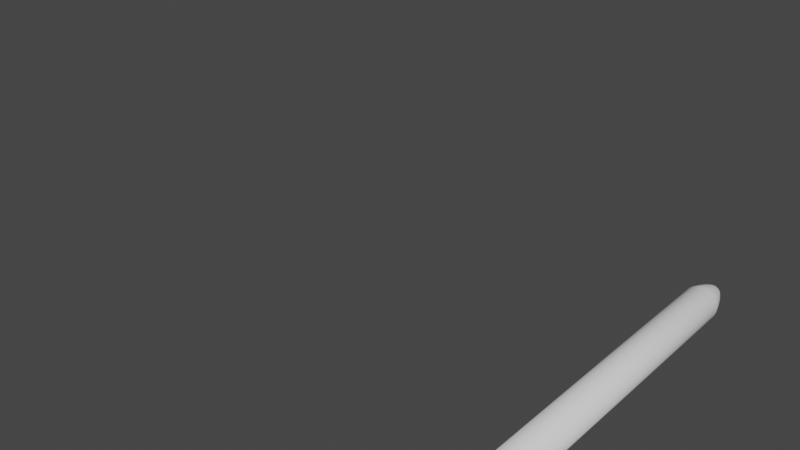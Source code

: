 # Source: Left_Booster.blend  (saved by Blender 2.82.7; exported with 4.5.12 LTS)
import bpy
from mathutils import Matrix  # noqa: F401  (used for matrix-valued properties, if any)

bpy.ops.wm.read_factory_settings(use_empty=True)
scene = bpy.context.scene
scene.name = 'Scene'

# ---- collections
col_collection = bpy.data.collections.new('Collection'); scene.collection.children.link(col_collection)

# ---- world
world_world = bpy.data.worlds.new('World'); scene.world = world_world
world_world.use_nodes = True; world_world.node_tree.nodes.clear()
_N = world_world.node_tree.nodes; _L = world_world.node_tree.links
n0 = _N.new('ShaderNodeOutputWorld'); n0.name = 'World Output'; n0.location = (300, 300)
n1 = _N.new('ShaderNodeBackground'); n1.name = 'Background'; n1.location = (10, 300)
n1.inputs[0].default_value = (0.05088, 0.05088, 0.05088, 1.0)
_L.new(n1.outputs[0], n0.inputs[0])
n0.is_active_output = True
world_world.color = (0.05088, 0.05088, 0.05088)
world_world.use_sun_shadow = False
world_world.sun_shadow_jitter_overblur = 0.0

# ---- meshes
me_support = bpy.data.meshes.new('Support')
me_support.from_pydata([(-2.75, 1.01, 0.04067), (-2.75, 1.01, 22.99), (-2.555, 0.9905, 0.04067), (-2.555, 0.9905, 22.99), (-2.367, 0.9336, 0.04067), (-2.367, 0.9336, 22.99), (-2.194, 0.8412, 0.04067), (-2.194, 0.8412, 22.99), (-2.043, 0.7168, 0.04067), (-2.043, 0.7168, 22.99), (-1.919, 0.5653, 0.04067), (-1.919, 0.5653, 22.99), (-1.826, 0.3924, 0.04067), (-1.826, 0.3924, 22.99), (-1.769, 0.2048, 0.04067), (-1.769, 0.2048, 22.99), (-1.75, 0.00969, 0.04067), (-1.75, 0.009687, 22.99), (-1.769, -0.1854, 0.04067), (-1.769, -0.1854, 22.99), (-1.826, -0.373, 0.04067), (-1.826, -0.373, 22.99), (-1.919, -0.5459, 0.04067), (-1.919, -0.5459, 22.99), (-2.043, -0.6974, 0.04067), (-2.043, -0.6974, 22.99), (-2.194, -0.8218, 0.04067), (-2.194, -0.8218, 22.99), (-2.367, -0.9142, 0.04067), (-2.367, -0.9142, 22.99), (-2.555, -0.9711, 0.04067), (-2.555, -0.9711, 22.99), (-2.75, -0.9903, 0.04067), (-2.75, -0.9903, 22.99), (-2.945, -0.9711, 0.04067), (-2.945, -0.9711, 22.99), (-3.133, -0.9142, 0.04067), (-3.133, -0.9142, 22.99), (-3.306, -0.8218, 0.04067), (-3.306, -0.8218, 22.99), (-3.457, -0.6974, 0.04067), (-3.457, -0.6974, 22.99), (-3.581, -0.5459, 0.04067), (-3.581, -0.5459, 22.99), (-3.674, -0.373, 0.04067), (-3.674, -0.373, 22.99), (-3.731, -0.1854, 0.04067), (-3.731, -0.1854, 22.99), (-3.75, 0.009691, 0.04067), (-3.75, 0.009688, 22.99), (-3.731, 0.2048, 0.04067), (-3.731, 0.2048, 22.99), (-3.674, 0.3924, 0.04067), (-3.674, 0.3924, 22.99), (-3.581, 0.5653, 0.04067), (-3.581, 0.5653, 22.99), (-3.457, 0.7168, 0.04067), (-3.457, 0.7168, 22.99), (-3.306, 0.8412, 0.04067), (-3.306, 0.8412, 22.99), (-3.133, 0.9336, 0.04067), (-3.133, 0.9336, 22.99), (-2.945, 0.9905, 0.04067), (-2.945, 0.9905, 22.99), (-2.75, 0.1097, 24.9), (-2.73, 0.1078, 24.9), (-2.712, 0.1021, 24.9), (-2.694, 0.09283, 24.9), (-2.679, 0.0804, 24.9), (-2.667, 0.06524, 24.9), (-2.658, 0.04796, 24.9), (-2.652, 0.0292, 24.9), (-2.65, 0.009687, 24.9), (-2.652, -0.009822, 24.9), (-2.658, -0.02858, 24.9), (-2.667, -0.04587, 24.9), (-2.679, -0.06102, 24.9), (-2.694, -0.07346, 24.9), (-2.712, -0.0827, 24.9), (-2.73, -0.08839, 24.9), (-2.75, -0.09031, 24.9), (-2.77, -0.08839, 24.9), (-2.788, -0.0827, 24.9), (-2.806, -0.07346, 24.9), (-2.821, -0.06102, 24.9), (-2.833, -0.04587, 24.9), (-2.842, -0.02858, 24.9), (-2.848, -0.009822, 24.9), (-2.85, 0.009687, 24.9), (-2.848, 0.0292, 24.9), (-2.842, 0.04796, 24.9), (-2.833, 0.06524, 24.9), (-2.821, 0.0804, 24.9), (-2.806, 0.09283, 24.9), (-2.788, 0.1021, 24.9), (-2.77, 0.1078, 24.9), (-2.75, 0.009687, 24.92), (-2.394, 0.5418, 24.12), (-2.494, 0.3922, 24.51), (-2.594, 0.2425, 24.76), (-2.643, 0.2684, 24.76), (-2.574, 0.4347, 24.51), (-2.505, 0.601, 24.12), (-2.436, 0.7673, 23.62), (-3.554, 0.1697, 23.62), (-3.378, 0.1345, 24.12), (-3.201, 0.09943, 24.51), (-3.025, 0.06431, 24.76), (-3.03, 0.009687, 24.76), (-3.21, 0.009688, 24.51), (-3.39, 0.009688, 24.12), (-3.57, 0.009688, 23.62), (-2.75, -0.8103, 23.62), (-2.75, -0.6303, 24.12), (-2.75, -0.4503, 24.51), (-2.75, -0.2703, 24.76), (-2.695, -0.2649, 24.76), (-2.66, -0.4415, 24.51), (-2.625, -0.618, 24.12), (-2.59, -0.7946, 23.62), (-1.946, 0.1697, 23.62), (-2.122, 0.1345, 24.12), (-2.299, 0.09943, 24.51), (-2.475, 0.06431, 24.76), (-2.491, 0.1168, 24.76), (-2.325, 0.1857, 24.51), (-2.159, 0.2546, 24.12), (-1.992, 0.3235, 23.62), (-2.294, 0.6915, 23.62), (-2.068, -0.4459, 23.62), (-2.218, -0.3459, 24.12), (-2.368, -0.2459, 24.51), (-2.517, -0.1459, 24.76), (-2.552, -0.1883, 24.76), (-2.425, -0.3156, 24.51), (-2.297, -0.4429, 24.12), (-2.17, -0.5701, 23.62), (-3.33, -0.5701, 23.62), (-3.203, -0.4429, 24.12), (-3.075, -0.3156, 24.51), (-2.948, -0.1883, 24.76), (-2.983, -0.1459, 24.76), (-3.132, -0.2459, 24.51), (-3.282, -0.3459, 24.12), (-3.432, -0.4459, 23.62), (-3.206, 0.6915, 23.62), (-3.106, 0.5418, 24.12), (-3.006, 0.3922, 24.51), (-2.906, 0.2425, 24.76), (-2.857, 0.2684, 24.76), (-2.926, 0.4347, 24.51), (-2.995, 0.601, 24.12), (-3.064, 0.7673, 23.62), (-2.47, 0.009687, 24.76), (-2.29, 0.009687, 24.51), (-2.11, 0.009687, 24.12), (-1.93, 0.009687, 23.62), (-2.805, -0.2649, 24.76), (-2.84, -0.4415, 24.51), (-2.875, -0.618, 24.12), (-2.91, -0.7946, 23.62), (-3.009, 0.1168, 24.76), (-3.175, 0.1857, 24.51), (-3.341, 0.2546, 24.12), (-3.508, 0.3235, 23.62), (-2.552, 0.2077, 24.76), (-2.425, 0.335, 24.51), (-2.297, 0.4622, 24.12), (-2.17, 0.5895, 23.62), (-2.594, -0.2231, 24.76), (-2.494, -0.3728, 24.51), (-2.394, -0.5225, 24.12), (-2.294, -0.6721, 23.62), (-3.009, -0.09746, 24.76), (-3.175, -0.1663, 24.51), (-3.341, -0.2352, 24.12), (-3.508, -0.3041, 23.62), (-2.805, 0.2843, 24.76), (-2.84, 0.4608, 24.51), (-2.875, 0.6374, 24.12), (-2.91, 0.8139, 23.62), (-2.475, -0.04494, 24.76), (-2.299, -0.08005, 24.51), (-2.122, -0.1152, 24.12), (-1.946, -0.1503, 23.62), (-2.857, -0.249, 24.76), (-2.926, -0.4153, 24.51), (-2.995, -0.5816, 24.12), (-3.064, -0.7479, 23.62), (-2.983, 0.1652, 24.76), (-3.132, 0.2652, 24.51), (-3.282, 0.3653, 24.12), (-3.432, 0.4653, 23.62), (-2.517, 0.1652, 24.76), (-2.368, 0.2652, 24.51), (-2.218, 0.3653, 24.12), (-2.068, 0.4653, 23.62), (-2.643, -0.249, 24.76), (-2.574, -0.4153, 24.51), (-2.505, -0.5816, 24.12), (-2.436, -0.7479, 23.62), (-3.025, -0.04494, 24.76), (-3.201, -0.08005, 24.51), (-3.378, -0.1152, 24.12), (-3.554, -0.1503, 23.62), (-2.75, 0.8297, 23.62), (-2.75, 0.6497, 24.12), (-2.75, 0.4697, 24.51), (-2.75, 0.2897, 24.76), (-2.695, 0.2843, 24.76), (-2.66, 0.4608, 24.51), (-2.625, 0.6374, 24.12), (-2.59, 0.8139, 23.62), (-2.491, -0.09746, 24.76), (-2.325, -0.1663, 24.51), (-2.159, -0.2352, 24.12), (-1.992, -0.3041, 23.62), (-2.906, -0.2231, 24.76), (-3.006, -0.3728, 24.51), (-3.106, -0.5225, 24.12), (-3.206, -0.6721, 23.62), (-2.948, 0.2077, 24.76), (-3.075, 0.335, 24.51), (-3.203, 0.4622, 24.12), (-3.33, 0.5895, 23.62)], [], [(0, 1, 3, 2), (2, 3, 5, 4), (4, 5, 7, 6), (6, 7, 9, 8), (8, 9, 11, 10), (10, 11, 13, 12), (12, 13, 15, 14), (14, 15, 17, 16), (16, 17, 19, 18), (18, 19, 21, 20), (20, 21, 23, 22), (22, 23, 25, 24), (24, 25, 27, 26), (26, 27, 29, 28), (28, 29, 31, 30), (30, 31, 33, 32), (32, 33, 35, 34), (34, 35, 37, 36), (36, 37, 39, 38), (38, 39, 41, 40), (40, 41, 43, 42), (42, 43, 45, 44), (44, 45, 47, 46), (46, 47, 49, 48), (48, 49, 51, 50), (50, 51, 53, 52), (52, 53, 55, 54), (54, 55, 57, 56), (56, 57, 59, 58), (58, 59, 61, 60), (123, 124, 70, 71), (60, 61, 63, 62), (62, 63, 1, 0), (0, 2, 4, 6, 8, 10, 12, 14, 16, 18, 20, 22, 24, 26, 28, 30, 32, 34, 36, 38, 40, 42, 44, 46, 48, 50, 52, 54, 56, 58, 60, 62), (83, 82, 96), (115, 116, 79, 80), (107, 108, 88, 89), (99, 100, 66, 67), (133, 132, 75, 76), (141, 140, 84, 85), (149, 148, 93, 94), (153, 123, 71, 72), (157, 115, 80, 81), (161, 107, 89, 90), (165, 99, 67, 68), (169, 133, 76, 77), (173, 141, 85, 86), (177, 149, 94, 95), (181, 153, 72, 73), (185, 157, 81, 82), (189, 161, 90, 91), (193, 165, 68, 69), (197, 169, 77, 78), (201, 173, 86, 87), (209, 208, 64, 65), (208, 177, 95, 64), (213, 181, 73, 74), (217, 185, 82, 83), (221, 189, 91, 92), (124, 193, 69, 70), (116, 197, 78, 79), (108, 201, 87, 88), (100, 209, 65, 66), (132, 213, 74, 75), (140, 217, 83, 84), (148, 221, 92, 93), (224, 192, 191, 223), (70, 69, 96), (84, 83, 96), (71, 70, 96), (85, 84, 96), (72, 71, 96), (86, 85, 96), (73, 72, 96), (87, 86, 96), (74, 73, 96), (88, 87, 96), (75, 74, 96), (89, 88, 96), (76, 75, 96), (90, 89, 96), (77, 76, 96), (91, 90, 96), (78, 77, 96), (65, 64, 96), (92, 91, 96), (79, 78, 96), (66, 65, 96), (93, 92, 96), (80, 79, 96), (67, 66, 96), (94, 93, 96), (81, 80, 96), (68, 67, 96), (95, 94, 96), (82, 81, 96), (69, 68, 96), (64, 95, 96), (57, 55, 192, 224), (125, 194, 193, 124), (126, 195, 194, 125), (127, 196, 195, 126), (13, 11, 196, 127), (117, 198, 197, 116), (118, 199, 198, 117), (119, 200, 199, 118), (31, 29, 200, 119), (109, 202, 201, 108), (110, 203, 202, 109), (111, 204, 203, 110), (49, 47, 204, 111), (101, 210, 209, 100), (102, 211, 210, 101), (103, 212, 211, 102), (5, 3, 212, 103), (131, 214, 213, 132), (130, 215, 214, 131), (129, 216, 215, 130), (23, 21, 216, 129), (139, 218, 217, 140), (138, 219, 218, 139), (137, 220, 219, 138), (41, 39, 220, 137), (147, 222, 221, 148), (146, 223, 222, 147), (145, 224, 223, 146), (59, 57, 224, 145), (223, 191, 190, 222), (222, 190, 189, 221), (39, 37, 188, 220), (220, 188, 187, 219), (219, 187, 186, 218), (218, 186, 185, 217), (21, 19, 184, 216), (216, 184, 183, 215), (215, 183, 182, 214), (214, 182, 181, 213), (1, 63, 180, 205), (205, 180, 179, 206), (206, 179, 178, 207), (207, 178, 177, 208), (3, 1, 205, 212), (212, 205, 206, 211), (211, 206, 207, 210), (210, 207, 208, 209), (47, 45, 176, 204), (204, 176, 175, 203), (203, 175, 174, 202), (202, 174, 173, 201), (29, 27, 172, 200), (200, 172, 171, 199), (199, 171, 170, 198), (198, 170, 169, 197), (11, 9, 168, 196), (196, 168, 167, 195), (195, 167, 166, 194), (194, 166, 165, 193), (55, 53, 164, 192), (192, 164, 163, 191), (191, 163, 162, 190), (190, 162, 161, 189), (37, 35, 160, 188), (188, 160, 159, 187), (187, 159, 158, 186), (186, 158, 157, 185), (19, 17, 156, 184), (184, 156, 155, 183), (183, 155, 154, 182), (182, 154, 153, 181), (63, 61, 152, 180), (180, 152, 151, 179), (179, 151, 150, 178), (178, 150, 149, 177), (45, 43, 144, 176), (176, 144, 143, 175), (175, 143, 142, 174), (174, 142, 141, 173), (27, 25, 136, 172), (172, 136, 135, 171), (171, 135, 134, 170), (170, 134, 133, 169), (9, 7, 128, 168), (168, 128, 97, 167), (167, 97, 98, 166), (166, 98, 99, 165), (53, 51, 104, 164), (164, 104, 105, 163), (163, 105, 106, 162), (162, 106, 107, 161), (35, 33, 112, 160), (160, 112, 113, 159), (159, 113, 114, 158), (158, 114, 115, 157), (17, 15, 120, 156), (156, 120, 121, 155), (155, 121, 122, 154), (154, 122, 123, 153), (61, 59, 145, 152), (152, 145, 146, 151), (151, 146, 147, 150), (150, 147, 148, 149), (43, 41, 137, 144), (144, 137, 138, 143), (143, 138, 139, 142), (142, 139, 140, 141), (25, 23, 129, 136), (136, 129, 130, 135), (135, 130, 131, 134), (134, 131, 132, 133), (7, 5, 103, 128), (128, 103, 102, 97), (97, 102, 101, 98), (98, 101, 100, 99), (51, 49, 111, 104), (104, 111, 110, 105), (105, 110, 109, 106), (106, 109, 108, 107), (33, 31, 119, 112), (112, 119, 118, 113), (113, 118, 117, 114), (114, 117, 116, 115), (15, 13, 127, 120), (120, 127, 126, 121), (121, 126, 125, 122), (122, 125, 124, 123)])
me_support.polygons.foreach_set('use_smooth', [True] * 225)
_uv = me_support.uv_layers.new(name='UVMap')
_uv.uv.foreach_set('vector', [1.0, 0.5, 1.0, 1.0, 0.9688, 1.0, 0.9688, 0.5, 0.9688, 0.5, 0.9688, 1.0, 0.9375, 1.0, 0.9375, 0.5, 0.9375, 0.5, 0.9375, 1.0, 0.9062, 1.0, 0.9062, 0.5, 0.9062, 0.5, 0.9062, 1.0, 0.875, 1.0, 0.875, 0.5, 0.875, 0.5, 0.875, 1.0, 0.8438, 1.0, 0.8438, 0.5, 0.8438, 0.5, 0.8438, 1.0, 0.8125, 1.0, 0.8125, 0.5, 0.8125, 0.5, 0.8125, 1.0, 0.7812, 1.0, 0.7812, 0.5, 0.7812, 0.5, 0.7812, 1.0, 0.75, 1.0, 0.75, 0.5, 0.75, 0.5, 0.75, 1.0, 0.7188, 1.0, 0.7188, 0.5, 0.7188, 0.5, 0.7188, 1.0, 0.6875, 1.0, 0.6875, 0.5, 0.6875, 0.5, 0.6875, 1.0, 0.6562, 1.0, 0.6562, 0.5, 0.6562, 0.5, 0.6562, 1.0, 0.625, 1.0, 0.625, 0.5, 0.625, 0.5, 0.625, 1.0, 0.5938, 1.0, 0.5938, 0.5, 0.5938, 0.5, 0.5938, 1.0, 0.5625, 1.0, 0.5625, 0.5, 0.5625, 0.5, 0.5625, 1.0, 0.5312, 1.0, 0.5312, 0.5, 0.5312, 0.5, 0.5312, 1.0, 0.5, 1.0, 0.5, 0.5, 0.5, 0.5, 0.5, 1.0, 0.4688, 1.0, 0.4688, 0.5, 0.4688, 0.5, 0.4688, 1.0, 0.4375, 1.0, 0.4375, 0.5, 0.4375, 0.5, 0.4375, 1.0, 0.4062, 1.0, 0.4062, 0.5, 0.4062, 0.5, 0.4062, 1.0, 0.375, 1.0, 0.375, 0.5, 0.375, 0.5, 0.375, 1.0, 0.3438, 1.0, 0.3438, 0.5, 0.3438, 0.5, 0.3438, 1.0, 0.3125, 1.0, 0.3125, 0.5, 0.3125, 0.5, 0.3125, 1.0, 0.2812, 1.0, 0.2812, 0.5, 0.2812, 0.5, 0.2812, 1.0, 0.25, 1.0, 0.25, 0.5, 0.25, 0.5, 0.25, 1.0, 0.2188, 1.0, 0.2188, 0.5, 0.2188, 0.5, 0.2188, 1.0, 0.1875, 1.0, 0.1875, 0.5, 0.1875, 0.5, 0.1875, 1.0, 0.1562, 1.0, 0.1562, 0.5, 0.1562, 0.5, 0.1562, 1.0, 0.125, 1.0, 0.125, 0.5, 0.125, 0.5, 0.125, 1.0, 0.09375, 1.0, 0.09375, 0.5, 0.09375, 0.5, 0.09375, 1.0, 0.0625, 1.0, 0.0625, 0.5, 0.7812, 1.0, 0.8125, 1.0, 0.8125, 1.0, 0.7812, 1.0, 0.0625, 0.5, 0.0625, 1.0, 0.03125, 1.0, 0.03125, 0.5, 0.03125, 0.5, 0.03125, 1.0, 0.0, 1.0, 0.0, 0.5, 0.75, 0.49, 0.7968, 0.4854, 0.8418, 0.4717, 0.8833, 0.4496, 0.9197, 0.4197, 0.9496, 0.3833, 0.9717, 0.3418, 0.9854, 0.2968, 0.99, 0.25, 0.9854, 0.2032, 0.9717, 0.1582, 0.9496, 0.1167, 0.9197, 0.08029, 0.8833, 0.05045, 0.8418, 0.02827, 0.7968, 0.01461, 0.75, 0.01, 0.7032, 0.01461, 0.6582, 0.02827, 0.6167, 0.05045, 0.5803, 0.08029, 0.5504, 0.1167, 0.5283, 0.1582, 0.5146, 0.2032, 0.51, 0.25, 0.5146, 0.2968, 0.5283, 0.3418, 0.5504, 0.3833, 0.5803, 0.4197, 0.6167, 0.4496, 0.6582, 0.4717, 0.7032, 0.4854, 0.4062, 1.0, 0.4375, 1.0, 0.4062, 1.0, 0.5, 1.0, 0.5312, 1.0, 0.5312, 1.0, 0.5, 1.0, 0.2188, 1.0, 0.25, 1.0, 0.25, 1.0, 0.2188, 1.0, 0.9062, 1.0, 0.9375, 1.0, 0.9375, 1.0, 0.9062, 1.0, 0.625, 1.0, 0.6562, 1.0, 0.6562, 1.0, 0.625, 1.0, 0.3438, 1.0, 0.375, 1.0, 0.375, 1.0, 0.3438, 1.0, 0.0625, 1.0, 0.09375, 1.0, 0.09375, 1.0, 0.0625, 1.0, 0.75, 1.0, 0.7812, 1.0, 0.7812, 1.0, 0.75, 1.0, 0.4688, 1.0, 0.5, 1.0, 0.5, 1.0, 0.4688, 1.0, 0.1875, 1.0, 0.2188, 1.0, 0.2188, 1.0, 0.1875, 1.0, 0.875, 1.0, 0.9062, 1.0, 0.9062, 1.0, 0.875, 1.0, 0.5937, 1.0, 0.625, 1.0, 0.625, 1.0, 0.5938, 1.0, 0.3125, 1.0, 0.3438, 1.0, 0.3438, 1.0, 0.3125, 1.0, 0.03125, 1.0, 0.0625, 1.0, 0.0625, 1.0, 0.03125, 1.0, 0.7188, 1.0, 0.75, 1.0, 0.75, 1.0, 0.7188, 1.0, 0.4375, 1.0, 0.4688, 1.0, 0.4688, 1.0, 0.4375, 1.0, 0.1562, 1.0, 0.1875, 1.0, 0.1875, 1.0, 0.1562, 1.0, 0.8438, 1.0, 0.875, 1.0, 0.875, 1.0, 0.8438, 1.0, 0.5625, 1.0, 0.5937, 1.0, 0.5938, 1.0, 0.5625, 1.0, 0.2812, 1.0, 0.3125, 1.0, 0.3125, 1.0, 0.2812, 1.0, 0.9688, 1.0, 1.0, 1.0, 1.0, 1.0, 0.9688, 1.0, 0.0, 1.0, 0.03125, 1.0, 0.03125, 1.0, 0.0, 1.0, 0.6875, 1.0, 0.7188, 1.0, 0.7188, 1.0, 0.6875, 1.0, 0.4062, 1.0, 0.4375, 1.0, 0.4375, 1.0, 0.4062, 1.0, 0.125, 1.0, 0.1562, 1.0, 0.1562, 1.0, 0.125, 1.0, 0.8125, 1.0, 0.8438, 1.0, 0.8438, 1.0, 0.8125, 1.0, 0.5312, 1.0, 0.5625, 1.0, 0.5625, 1.0, 0.5312, 1.0, 0.25, 1.0, 0.2812, 1.0, 0.2812, 1.0, 0.25, 1.0, 0.9375, 1.0, 0.9688, 1.0, 0.9688, 1.0, 0.9375, 1.0, 0.6562, 1.0, 0.6875, 1.0, 0.6875, 1.0, 0.6562, 1.0, 0.375, 1.0, 0.4062, 1.0, 0.4062, 1.0, 0.375, 1.0, 0.09375, 1.0, 0.125, 1.0, 0.125, 1.0, 0.09375, 1.0, 0.125, 1.0, 0.1562, 1.0, 0.1562, 1.0, 0.125, 1.0, 0.8125, 1.0, 0.8438, 1.0, 0.8125, 1.0, 0.375, 1.0, 0.4062, 1.0, 0.375, 1.0, 0.7812, 1.0, 0.8125, 1.0, 0.7812, 1.0, 0.3438, 1.0, 0.375, 1.0, 0.3438, 1.0, 0.75, 1.0, 0.7812, 1.0, 0.75, 1.0, 0.3125, 1.0, 0.3438, 1.0, 0.3125, 1.0, 0.7188, 1.0, 0.75, 1.0, 0.7188, 1.0, 0.2812, 1.0, 0.3125, 1.0, 0.2812, 1.0, 0.6875, 1.0, 0.7188, 1.0, 0.6875, 1.0, 0.25, 1.0, 0.2812, 1.0, 0.25, 1.0, 0.6562, 1.0, 0.6875, 1.0, 0.6562, 1.0, 0.2188, 1.0, 0.25, 1.0, 0.2188, 1.0, 0.625, 1.0, 0.6562, 1.0, 0.625, 1.0, 0.1875, 1.0, 0.2188, 1.0, 0.1875, 1.0, 0.5938, 1.0, 0.625, 1.0, 0.5938, 1.0, 0.1562, 1.0, 0.1875, 1.0, 0.1562, 1.0, 0.5625, 1.0, 0.5938, 1.0, 0.5625, 1.0, 0.9688, 1.0, 1.0, 1.0, 0.9688, 1.0, 0.125, 1.0, 0.1562, 1.0, 0.125, 1.0, 0.5312, 1.0, 0.5625, 1.0, 0.5312, 1.0, 0.9375, 1.0, 0.9688, 1.0, 0.9375, 1.0, 0.09375, 1.0, 0.125, 1.0, 0.09375, 1.0, 0.5, 1.0, 0.5312, 1.0, 0.5, 1.0, 0.9062, 1.0, 0.9375, 1.0, 0.9062, 1.0, 0.0625, 1.0, 0.09375, 1.0, 0.0625, 1.0, 0.4688, 1.0, 0.5, 1.0, 0.4688, 1.0, 0.875, 1.0, 0.9062, 1.0, 0.875, 1.0, 0.03125, 1.0, 0.0625, 1.0, 0.03125, 1.0, 0.4375, 1.0, 0.4688, 1.0, 0.4375, 1.0, 0.8438, 1.0, 0.875, 1.0, 0.8438, 1.0, 0.0, 1.0, 0.03125, 1.0, 0.0, 1.0, 0.125, 1.0, 0.1562, 1.0, 0.1562, 1.0, 0.125, 1.0, 0.8125, 1.0, 0.8438, 1.0, 0.8438, 1.0, 0.8125, 1.0, 0.8125, 1.0, 0.8437, 1.0, 0.8438, 1.0, 0.8125, 1.0, 0.8125, 1.0, 0.8438, 1.0, 0.8437, 1.0, 0.8125, 1.0, 0.8125, 1.0, 0.8438, 1.0, 0.8438, 1.0, 0.8125, 1.0, 0.5312, 1.0, 0.5625, 1.0, 0.5625, 1.0, 0.5312, 1.0, 0.5312, 1.0, 0.5625, 1.0, 0.5625, 1.0, 0.5312, 1.0, 0.5312, 1.0, 0.5625, 1.0, 0.5625, 1.0, 0.5312, 1.0, 0.5312, 1.0, 0.5625, 1.0, 0.5625, 1.0, 0.5312, 1.0, 0.25, 1.0, 0.2812, 1.0, 0.2812, 1.0, 0.25, 1.0, 0.25, 1.0, 0.2812, 1.0, 0.2812, 1.0, 0.25, 1.0, 0.25, 1.0, 0.2812, 1.0, 0.2812, 1.0, 0.25, 1.0, 0.25, 1.0, 0.2812, 1.0, 0.2812, 1.0, 0.25, 1.0, 0.9375, 1.0, 0.9688, 1.0, 0.9688, 1.0, 0.9375, 1.0, 0.9375, 1.0, 0.9687, 1.0, 0.9688, 1.0, 0.9375, 1.0, 0.9375, 1.0, 0.9688, 1.0, 0.9687, 1.0, 0.9375, 1.0, 0.9375, 1.0, 0.9688, 1.0, 0.9688, 1.0, 0.9375, 1.0, 0.6562, 1.0, 0.6875, 1.0, 0.6875, 1.0, 0.6562, 1.0, 0.6563, 1.0, 0.6875, 1.0, 0.6875, 1.0, 0.6562, 1.0, 0.6562, 1.0, 0.6875, 1.0, 0.6875, 1.0, 0.6563, 1.0, 0.6562, 1.0, 0.6875, 1.0, 0.6875, 1.0, 0.6562, 1.0, 0.375, 1.0, 0.4063, 1.0, 0.4062, 1.0, 0.375, 1.0, 0.375, 1.0, 0.4063, 1.0, 0.4063, 1.0, 0.375, 1.0, 0.375, 1.0, 0.4062, 1.0, 0.4063, 1.0, 0.375, 1.0, 0.375, 1.0, 0.4062, 1.0, 0.4062, 1.0, 0.375, 1.0, 0.09375, 1.0, 0.125, 1.0, 0.125, 1.0, 0.09375, 1.0, 0.09375, 1.0, 0.125, 1.0, 0.125, 1.0, 0.09375, 1.0, 0.09375, 1.0, 0.125, 1.0, 0.125, 1.0, 0.09375, 1.0, 0.09375, 1.0, 0.125, 1.0, 0.125, 1.0, 0.09375, 1.0, 0.125, 1.0, 0.1562, 1.0, 0.1562, 1.0, 0.125, 1.0, 0.125, 1.0, 0.1562, 1.0, 0.1562, 1.0, 0.125, 1.0, 0.4062, 1.0, 0.4375, 1.0, 0.4375, 1.0, 0.4062, 1.0, 0.4062, 1.0, 0.4375, 1.0, 0.4375, 1.0, 0.4063, 1.0, 0.4063, 1.0, 0.4375, 1.0, 0.4375, 1.0, 0.4063, 1.0, 0.4063, 1.0, 0.4375, 1.0, 0.4375, 1.0, 0.4062, 1.0, 0.6875, 1.0, 0.7188, 1.0, 0.7188, 1.0, 0.6875, 1.0, 0.6875, 1.0, 0.7188, 1.0, 0.7188, 1.0, 0.6875, 1.0, 0.6875, 1.0, 0.7188, 1.0, 0.7188, 1.0, 0.6875, 1.0, 0.6875, 1.0, 0.7188, 1.0, 0.7188, 1.0, 0.6875, 1.0, 0.0, 1.0, 0.03125, 1.0, 0.03125, 1.0, 0.0, 1.0, 0.0, 1.0, 0.03125, 1.0, 0.03125, 1.0, 0.0, 1.0, 0.0, 1.0, 0.03125, 1.0, 0.03125, 1.0, 0.0, 1.0, 0.0, 1.0, 0.03125, 1.0, 0.03125, 1.0, 0.0, 1.0, 0.9688, 1.0, 1.0, 1.0, 1.0, 1.0, 0.9688, 1.0, 0.9688, 1.0, 1.0, 1.0, 1.0, 1.0, 0.9687, 1.0, 0.9687, 1.0, 1.0, 1.0, 1.0, 1.0, 0.9688, 1.0, 0.9688, 1.0, 1.0, 1.0, 1.0, 1.0, 0.9688, 1.0, 0.2812, 1.0, 0.3125, 1.0, 0.3125, 1.0, 0.2812, 1.0, 0.2812, 1.0, 0.3125, 1.0, 0.3125, 1.0, 0.2812, 1.0, 0.2812, 1.0, 0.3125, 1.0, 0.3125, 1.0, 0.2812, 1.0, 0.2812, 1.0, 0.3125, 1.0, 0.3125, 1.0, 0.2812, 1.0, 0.5625, 1.0, 0.5938, 1.0, 0.5938, 1.0, 0.5625, 1.0, 0.5625, 1.0, 0.5938, 1.0, 0.5938, 1.0, 0.5625, 1.0, 0.5625, 1.0, 0.5938, 1.0, 0.5938, 1.0, 0.5625, 1.0, 0.5625, 1.0, 0.5938, 1.0, 0.5937, 1.0, 0.5625, 1.0, 0.8438, 1.0, 0.875, 1.0, 0.875, 1.0, 0.8438, 1.0, 0.8438, 1.0, 0.875, 1.0, 0.875, 1.0, 0.8437, 1.0, 0.8437, 1.0, 0.875, 1.0, 0.875, 1.0, 0.8438, 1.0, 0.8438, 1.0, 0.875, 1.0, 0.875, 1.0, 0.8438, 1.0, 0.1562, 1.0, 0.1875, 1.0, 0.1875, 1.0, 0.1562, 1.0, 0.1562, 1.0, 0.1875, 1.0, 0.1875, 1.0, 0.1562, 1.0, 0.1562, 1.0, 0.1875, 1.0, 0.1875, 1.0, 0.1562, 1.0, 0.1562, 1.0, 0.1875, 1.0, 0.1875, 1.0, 0.1562, 1.0, 0.4375, 1.0, 0.4688, 1.0, 0.4688, 1.0, 0.4375, 1.0, 0.4375, 1.0, 0.4688, 1.0, 0.4688, 1.0, 0.4375, 1.0, 0.4375, 1.0, 0.4688, 1.0, 0.4688, 1.0, 0.4375, 1.0, 0.4375, 1.0, 0.4688, 1.0, 0.4688, 1.0, 0.4375, 1.0, 0.7188, 1.0, 0.75, 1.0, 0.75, 1.0, 0.7188, 1.0, 0.7188, 1.0, 0.75, 1.0, 0.75, 1.0, 0.7188, 1.0, 0.7188, 1.0, 0.75, 1.0, 0.75, 1.0, 0.7188, 1.0, 0.7188, 1.0, 0.75, 1.0, 0.75, 1.0, 0.7188, 1.0, 0.03125, 1.0, 0.0625, 1.0, 0.0625, 1.0, 0.03125, 1.0, 0.03125, 1.0, 0.0625, 1.0, 0.0625, 1.0, 0.03125, 1.0, 0.03125, 1.0, 0.0625, 1.0, 0.0625, 1.0, 0.03125, 1.0, 0.03125, 1.0, 0.0625, 1.0, 0.0625, 1.0, 0.03125, 1.0, 0.3125, 1.0, 0.3438, 1.0, 0.3438, 1.0, 0.3125, 1.0, 0.3125, 1.0, 0.3438, 1.0, 0.3438, 1.0, 0.3125, 1.0, 0.3125, 1.0, 0.3438, 1.0, 0.3438, 1.0, 0.3125, 1.0, 0.3125, 1.0, 0.3438, 1.0, 0.3438, 1.0, 0.3125, 1.0, 0.5938, 1.0, 0.625, 1.0, 0.625, 1.0, 0.5938, 1.0, 0.5938, 1.0, 0.625, 1.0, 0.625, 1.0, 0.5938, 1.0, 0.5938, 1.0, 0.625, 1.0, 0.625, 1.0, 0.5938, 1.0, 0.5938, 1.0, 0.625, 1.0, 0.625, 1.0, 0.5937, 1.0, 0.875, 1.0, 0.9062, 1.0, 0.9063, 1.0, 0.875, 1.0, 0.875, 1.0, 0.9063, 1.0, 0.9062, 1.0, 0.875, 1.0, 0.875, 1.0, 0.9062, 1.0, 0.9062, 1.0, 0.875, 1.0, 0.875, 1.0, 0.9062, 1.0, 0.9062, 1.0, 0.875, 1.0, 0.1875, 1.0, 0.2188, 1.0, 0.2188, 1.0, 0.1875, 1.0, 0.1875, 1.0, 0.2188, 1.0, 0.2187, 1.0, 0.1875, 1.0, 0.1875, 1.0, 0.2187, 1.0, 0.2188, 1.0, 0.1875, 1.0, 0.1875, 1.0, 0.2188, 1.0, 0.2188, 1.0, 0.1875, 1.0, 0.4688, 1.0, 0.5, 1.0, 0.5, 1.0, 0.4688, 1.0, 0.4688, 1.0, 0.5, 1.0, 0.5, 1.0, 0.4688, 1.0, 0.4688, 1.0, 0.5, 1.0, 0.5, 1.0, 0.4688, 1.0, 0.4688, 1.0, 0.5, 1.0, 0.5, 1.0, 0.4688, 1.0, 0.75, 1.0, 0.7812, 1.0, 0.7813, 1.0, 0.75, 1.0, 0.75, 1.0, 0.7813, 1.0, 0.7812, 1.0, 0.75, 1.0, 0.75, 1.0, 0.7812, 1.0, 0.7812, 1.0, 0.75, 1.0, 0.75, 1.0, 0.7812, 1.0, 0.7812, 1.0, 0.75, 1.0, 0.0625, 1.0, 0.09375, 1.0, 0.09375, 1.0, 0.0625, 1.0, 0.0625, 1.0, 0.09375, 1.0, 0.09375, 1.0, 0.0625, 1.0, 0.0625, 1.0, 0.09375, 1.0, 0.09375, 1.0, 0.0625, 1.0, 0.0625, 1.0, 0.09375, 1.0, 0.09375, 1.0, 0.0625, 1.0, 0.3438, 1.0, 0.375, 1.0, 0.375, 1.0, 0.3438, 1.0, 0.3438, 1.0, 0.375, 1.0, 0.375, 1.0, 0.3438, 1.0, 0.3438, 1.0, 0.375, 1.0, 0.375, 1.0, 0.3438, 1.0, 0.3438, 1.0, 0.375, 1.0, 0.375, 1.0, 0.3438, 1.0, 0.625, 1.0, 0.6562, 1.0, 0.6562, 1.0, 0.625, 1.0, 0.625, 1.0, 0.6562, 1.0, 0.6563, 1.0, 0.625, 1.0, 0.625, 1.0, 0.6563, 1.0, 0.6562, 1.0, 0.625, 1.0, 0.625, 1.0, 0.6562, 1.0, 0.6562, 1.0, 0.625, 1.0, 0.9062, 1.0, 0.9375, 1.0, 0.9375, 1.0, 0.9063, 1.0, 0.9063, 1.0, 0.9375, 1.0, 0.9375, 1.0, 0.9062, 1.0, 0.9062, 1.0, 0.9375, 1.0, 0.9375, 1.0, 0.9062, 1.0, 0.9062, 1.0, 0.9375, 1.0, 0.9375, 1.0, 0.9062, 1.0, 0.2188, 1.0, 0.25, 1.0, 0.25, 1.0, 0.2188, 1.0, 0.2188, 1.0, 0.25, 1.0, 0.25, 1.0, 0.2187, 1.0, 0.2187, 1.0, 0.25, 1.0, 0.25, 1.0, 0.2188, 1.0, 0.2188, 1.0, 0.25, 1.0, 0.25, 1.0, 0.2188, 1.0, 0.5, 1.0, 0.5312, 1.0, 0.5312, 1.0, 0.5, 1.0, 0.5, 1.0, 0.5312, 1.0, 0.5312, 1.0, 0.5, 1.0, 0.5, 1.0, 0.5312, 1.0, 0.5312, 1.0, 0.5, 1.0, 0.5, 1.0, 0.5312, 1.0, 0.5312, 1.0, 0.5, 1.0, 0.7812, 1.0, 0.8125, 1.0, 0.8125, 1.0, 0.7813, 1.0, 0.7813, 1.0, 0.8125, 1.0, 0.8125, 1.0, 0.7812, 1.0, 0.7812, 1.0, 0.8125, 1.0, 0.8125, 1.0, 0.7812, 1.0, 0.7812, 1.0, 0.8125, 1.0, 0.8125, 1.0, 0.7812, 1.0])
me_support.use_remesh_fix_poles = True
me_support.use_remesh_preserve_attributes = False
me_support.use_mirror_vertex_groups = False
me_support.update()
me_fin_4 = bpy.data.meshes.new('Fin 4')
me_fin_4.from_pydata([(-3.404, -0.7555, 0.7907), (-3.386, -0.7555, 1.058), (-3.386, -0.7555, 0.7907), (-3.404, -0.9739, 0.7907), (-3.395, -1.255, 0.9305), (-3.32, -0.81, 0.7907), (-3.306, -0.8218, 0.8092), (-3.133, -0.9142, 0.9542), (-3.306, -1.255, 1.011), (-3.306, -0.8218, 2.257), (-3.133, -0.9142, 4.824), (-3.049, -0.9396, 6.067), (-2.945, -0.9711, 6.35), (-3.049, -1.228, 6.067), (-2.913, -1.055, 6.438), (-3.053, -1.255, 6.008), (-2.531, -1.255, 6.008), (-2.195, -1.255, 1.012), (-2.535, -1.228, 6.067), (-2.671, -1.055, 6.438), (-2.535, -0.9652, 6.067), (-2.555, -0.9711, 6.12), (-2.367, -0.9142, 3.571), (-2.194, -0.8218, 1.004), (-2.367, -0.9142, 0.9542), (-2.555, -0.9711, 1.044), (-2.194, -0.8218, 0.8092), (-2.367, -1.255, 1.113), (-2.555, -1.255, 1.176), (-2.75, -1.255, 1.197), (-2.945, -1.255, 1.176), (-2.75, -0.9903, 1.074), (-2.945, -0.9711, 1.044), (-2.75, -0.9903, 6.496), (-2.76, -0.9893, 6.5), (-2.707, -0.9861, 6.482), (-2.671, -0.9826, 6.438), (-2.707, -1.034, 6.482), (-2.76, -1.026, 6.5), (-2.824, -1.026, 6.5), (-2.824, -0.983, 6.5), (-2.878, -1.034, 6.482), (-2.878, -0.9778, 6.482), (-2.913, -0.9743, 6.438), (-3.133, -1.255, 1.113), (-2.18, -0.81, 0.7907), (-2.194, -1.24, 1.004)], [], [(3, 4, 15, 13, 11, 10, 9, 1, 0), (0, 1, 2), (0, 2, 5, 3), (6, 8, 4, 3, 5), (9, 6, 5, 2, 1), (8, 6, 7, 44), (7, 6, 9, 10), (32, 7, 10, 11, 12), (13, 14, 43, 12, 11), (15, 16, 18, 19, 37, 38, 39, 41, 14, 13), (4, 8, 44, 30, 29, 28, 27, 17, 16, 15), (45, 23, 22, 20, 18, 16, 17, 46), (20, 21, 36, 19, 18), (24, 25, 21, 20, 22), (26, 24, 22, 23), (28, 25, 24, 27), (27, 24, 26, 46, 17), (29, 31, 25, 28), (30, 32, 31, 29), (25, 31, 33, 35, 36, 21), (31, 32, 12, 43, 42, 40, 34, 33), (35, 33, 34, 38, 37), (36, 35, 37, 19), (34, 40, 39, 38), (41, 39, 40, 42), (14, 41, 42, 43), (44, 7, 32, 30), (46, 26, 45), (45, 26, 23)])
me_fin_4.polygons.foreach_set('use_smooth', [True] * 29)
_uv = me_fin_4.uv_layers.new(name='UVMap')
_uv.uv.foreach_set('vector', [0.375, 0.1408, 0.3811, 0.0, 0.6034, 0.0, 0.606, 0.0138, 0.606, 0.158, 0.5516, 0.1707, 0.4392, 0.2169, 0.3867, 0.25, 0.375, 0.25, 0.375, 0.25, 0.3867, 0.25, 0.375, 0.2537, 0.125, 0.5, 0.1287, 0.5, 0.1422, 0.5272, 0.125, 0.6092, 0.4062, 0.5106, 0.4062, 0.5028, 0.3878, 0.5034, 0.3859, 0.5085, 0.4033, 0.5109, 0.4062, 0.5346, 0.4062, 0.5112, 0.4033, 0.5109, 0.3896, 0.5109, 0.3896, 0.5152, 0.4062, 0.5028, 0.4062, 0.5106, 0.4375, 0.5082, 0.4375, 0.5021, 0.4375, 0.5135, 0.4062, 0.5112, 0.4062, 0.5346, 0.4375, 0.5762, 0.4688, 0.515, 0.4375, 0.5135, 0.4375, 0.5762, 0.4514, 0.5964, 0.4688, 0.601, 0.606, 0.0138, 0.6223, 0.1003, 0.6223, 0.1406, 0.6184, 0.1422, 0.606, 0.158, 0.4564, 0.273, 0.4824, 0.273, 0.4822, 0.2697, 0.4754, 0.2493, 0.4737, 0.2468, 0.471, 0.2458, 0.4678, 0.2458, 0.4651, 0.2468, 0.4634, 0.2493, 0.4566, 0.2697, 0.3811, 1.0, 0.3847, 0.9819, 0.3891, 0.9462, 0.3919, 0.9071, 0.3928, 0.8661, 0.3919, 0.8251, 0.3891, 0.7859, 0.3847, 0.75, 0.6034, 0.75, 0.6034, 1.0, 0.375, 0.5272, 0.3843, 0.5331, 0.4967, 0.5793, 0.606, 0.6048, 0.606, 0.7362, 0.6034, 0.75, 0.3847, 0.75, 0.3843, 0.7421, 0.606, 0.6048, 0.6084, 0.6078, 0.6223, 0.6135, 0.6223, 0.6497, 0.606, 0.7362, 0.5625, 0.5135, 0.5312, 0.515, 0.5312, 0.5972, 0.5345, 0.5964, 0.5625, 0.5559, 0.5938, 0.5112, 0.5625, 0.5135, 0.5625, 0.5559, 0.5938, 0.5143, 0.5312, 0.5017, 0.5312, 0.5068, 0.5625, 0.5082, 0.5625, 0.5021, 0.5625, 0.5021, 0.5625, 0.5082, 0.5938, 0.5106, 0.5938, 0.5031, 0.5937, 0.5028, 0.5, 0.5015, 0.5, 0.5063, 0.5312, 0.5068, 0.5312, 0.5017, 0.4688, 0.5017, 0.4688, 0.5068, 0.5, 0.5063, 0.5, 0.5015, 0.5312, 0.515, 0.5, 0.5155, 0.5, 0.6033, 0.5069, 0.6031, 0.5126, 0.6024, 0.5312, 0.5972, 0.5, 0.5155, 0.4688, 0.515, 0.4688, 0.601, 0.4739, 0.6024, 0.4796, 0.6031, 0.4881, 0.6034, 0.4983, 0.6034, 0.5, 0.6033, 0.6247, 0.6148, 0.693, 0.6173, 0.7093, 0.6169, 0.7093, 0.6352, 0.6247, 0.6402, 0.6223, 0.6135, 0.6247, 0.6148, 0.6247, 0.6402, 0.6223, 0.6497, 0.7093, 0.6169, 0.7907, 0.6138, 0.7907, 0.6352, 0.7093, 0.6352, 0.875, 0.6395, 0.7907, 0.6352, 0.7907, 0.6138, 0.875, 0.6111, 0.6223, 0.1003, 0.625, 0.1105, 0.625, 0.1389, 0.6223, 0.1406, 0.4375, 0.5021, 0.4375, 0.5082, 0.4688, 0.5068, 0.4688, 0.5017, 0.5938, 0.5031, 0.5938, 0.5106, 0.5967, 0.5109, 0.5967, 0.5109, 0.5938, 0.5112, 0.5938, 0.5143])
me_fin_4.use_remesh_fix_poles = True
me_fin_4.use_remesh_preserve_attributes = False
me_fin_4.use_mirror_vertex_groups = False
me_fin_4.update()
me_fin_1 = bpy.data.meshes.new('Fin 1')
me_fin_1.from_pydata([(-1.985, -0.6447, 0.7907), (-1.985, -0.6267, 1.058), (-1.985, -0.6266, 0.7907), (-1.766, -0.6447, 0.7907), (-1.485, -0.6352, 0.9305), (-1.93, -0.5603, 0.7907), (-1.919, -0.5459, 0.8092), (-1.826, -0.373, 0.9542), (-1.485, -0.5459, 1.011), (-1.919, -0.5459, 2.257), (-1.826, -0.373, 4.824), (-1.801, -0.2893, 6.067), (-1.769, -0.1854, 6.35), (-1.512, -0.2893, 6.067), (-1.685, -0.1533, 6.438), (-1.485, -0.2933, 6.008), (-1.485, 0.2282, 6.008), (-1.485, 0.5647, 1.012), (-1.512, 0.2242, 6.067), (-1.685, 0.08825, 6.438), (-1.775, 0.2242, 6.067), (-1.769, 0.2048, 6.12), (-1.826, 0.3924, 3.571), (-1.919, 0.5653, 1.004), (-1.826, 0.3924, 0.9542), (-1.769, 0.2048, 1.044), (-1.919, 0.5653, 0.8092), (-1.485, 0.3924, 1.113), (-1.485, 0.2048, 1.176), (-1.485, 0.00969, 1.197), (-1.485, -0.1854, 1.176), (-1.75, 0.00969, 1.074), (-1.769, -0.1854, 1.044), (-1.75, 0.00969, 6.496), (-1.751, -0.0006151, 6.5), (-1.754, 0.0528, 6.482), (-1.758, 0.08825, 6.438), (-1.706, 0.0528, 6.482), (-1.714, -0.0006151, 6.5), (-1.714, -0.06441, 6.5), (-1.757, -0.06441, 6.5), (-1.706, -0.1178, 6.482), (-1.763, -0.1178, 6.482), (-1.766, -0.1533, 6.438), (-1.485, -0.373, 1.113), (-1.93, 0.5796, 0.7907), (-1.501, 0.5653, 1.004)], [], [(3, 4, 15, 13, 11, 10, 9, 1, 0), (0, 1, 2), (0, 2, 5, 3), (6, 8, 4, 3, 5), (9, 6, 5, 2, 1), (8, 6, 7, 44), (7, 6, 9, 10), (32, 7, 10, 11, 12), (13, 14, 43, 12, 11), (15, 16, 18, 19, 37, 38, 39, 41, 14, 13), (4, 8, 44, 30, 29, 28, 27, 17, 16, 15), (45, 23, 22, 20, 18, 16, 17, 46), (20, 21, 36, 19, 18), (24, 25, 21, 20, 22), (26, 24, 22, 23), (28, 25, 24, 27), (27, 24, 26, 46, 17), (29, 31, 25, 28), (30, 32, 31, 29), (25, 31, 33, 35, 36, 21), (31, 32, 12, 43, 42, 40, 34, 33), (35, 33, 34, 38, 37), (36, 35, 37, 19), (34, 40, 39, 38), (41, 39, 40, 42), (14, 41, 42, 43), (44, 7, 32, 30), (46, 26, 45), (45, 26, 23)])
me_fin_1.polygons.foreach_set('use_smooth', [True] * 29)
_uv = me_fin_1.uv_layers.new(name='UVMap')
_uv.uv.foreach_set('vector', [0.375, 0.1408, 0.3811, 0.0, 0.6034, 0.0, 0.606, 0.0138, 0.606, 0.158, 0.5516, 0.1707, 0.4392, 0.2169, 0.3867, 0.25, 0.375, 0.25, 0.375, 0.25, 0.3867, 0.25, 0.375, 0.2537, 0.125, 0.5, 0.1287, 0.5, 0.1422, 0.5272, 0.125, 0.6092, 0.4062, 0.5106, 0.4062, 0.5028, 0.3878, 0.5034, 0.3859, 0.5085, 0.4033, 0.5109, 0.4062, 0.5346, 0.4062, 0.5112, 0.4033, 0.5109, 0.3896, 0.5109, 0.3896, 0.5152, 0.4062, 0.5028, 0.4062, 0.5106, 0.4375, 0.5082, 0.4375, 0.5021, 0.4375, 0.5135, 0.4062, 0.5112, 0.4062, 0.5346, 0.4375, 0.5762, 0.4688, 0.515, 0.4375, 0.5135, 0.4375, 0.5762, 0.4514, 0.5964, 0.4688, 0.601, 0.606, 0.0138, 0.6223, 0.1003, 0.6223, 0.1406, 0.6184, 0.1422, 0.606, 0.158, 0.4564, 0.273, 0.4824, 0.273, 0.4822, 0.2697, 0.4754, 0.2493, 0.4737, 0.2468, 0.471, 0.2458, 0.4678, 0.2458, 0.4651, 0.2468, 0.4634, 0.2493, 0.4566, 0.2697, 0.3811, 1.0, 0.3847, 0.9819, 0.3891, 0.9462, 0.3919, 0.9071, 0.3928, 0.8661, 0.3919, 0.8251, 0.3891, 0.7859, 0.3847, 0.75, 0.6034, 0.75, 0.6034, 1.0, 0.375, 0.5272, 0.3843, 0.5331, 0.4967, 0.5793, 0.606, 0.6048, 0.606, 0.7362, 0.6034, 0.75, 0.3847, 0.75, 0.3843, 0.7421, 0.606, 0.6048, 0.6084, 0.6078, 0.6223, 0.6135, 0.6223, 0.6497, 0.606, 0.7362, 0.5625, 0.5135, 0.5312, 0.515, 0.5312, 0.5972, 0.5345, 0.5964, 0.5625, 0.5559, 0.5938, 0.5112, 0.5625, 0.5135, 0.5625, 0.5559, 0.5938, 0.5143, 0.5312, 0.5017, 0.5312, 0.5068, 0.5625, 0.5082, 0.5625, 0.5021, 0.5625, 0.5021, 0.5625, 0.5082, 0.5938, 0.5106, 0.5938, 0.5031, 0.5937, 0.5028, 0.5, 0.5015, 0.5, 0.5063, 0.5312, 0.5068, 0.5312, 0.5017, 0.4688, 0.5017, 0.4688, 0.5068, 0.5, 0.5063, 0.5, 0.5015, 0.5312, 0.515, 0.5, 0.5155, 0.5, 0.6033, 0.5069, 0.6031, 0.5126, 0.6024, 0.5312, 0.5972, 0.5, 0.5155, 0.4688, 0.515, 0.4688, 0.601, 0.4739, 0.6024, 0.4796, 0.6031, 0.4881, 0.6034, 0.4983, 0.6034, 0.5, 0.6033, 0.6247, 0.6148, 0.693, 0.6173, 0.7093, 0.6169, 0.7093, 0.6352, 0.6247, 0.6402, 0.6223, 0.6135, 0.6247, 0.6148, 0.6247, 0.6402, 0.6223, 0.6497, 0.7093, 0.6169, 0.7907, 0.6138, 0.7907, 0.6352, 0.7093, 0.6352, 0.875, 0.6395, 0.7907, 0.6352, 0.7907, 0.6138, 0.875, 0.6111, 0.6223, 0.1003, 0.625, 0.1105, 0.625, 0.1389, 0.6223, 0.1406, 0.4375, 0.5021, 0.4375, 0.5082, 0.4688, 0.5068, 0.4688, 0.5017, 0.5938, 0.5031, 0.5938, 0.5106, 0.5967, 0.5109, 0.5967, 0.5109, 0.5938, 0.5112, 0.5938, 0.5143])
me_fin_1.use_remesh_fix_poles = True
me_fin_1.use_remesh_preserve_attributes = False
me_fin_1.use_mirror_vertex_groups = False
me_fin_1.update()
me_fin_3 = bpy.data.meshes.new('Fin 3')
me_fin_3.from_pydata([(-3.515, 0.664, 0.7907), (-3.515, 0.646, 1.058), (-3.515, 0.646, 0.7907), (-3.734, 0.664, 0.7907), (-4.015, 0.6546, 0.9305), (-3.57, 0.5796, 0.7907), (-3.581, 0.5653, 0.8092), (-3.674, 0.3924, 0.9542), (-4.015, 0.5653, 1.011), (-3.581, 0.5653, 2.257), (-3.674, 0.3924, 4.824), (-3.699, 0.3087, 6.067), (-3.731, 0.2048, 6.35), (-3.988, 0.3087, 6.067), (-3.815, 0.1727, 6.438), (-4.015, 0.3126, 6.008), (-4.015, -0.2089, 6.008), (-4.015, -0.5454, 1.012), (-3.988, -0.2049, 6.067), (-3.815, -0.06887, 6.438), (-3.725, -0.2049, 6.067), (-3.731, -0.1854, 6.12), (-3.674, -0.373, 3.571), (-3.581, -0.5459, 1.004), (-3.674, -0.373, 0.9542), (-3.731, -0.1854, 1.044), (-3.581, -0.5459, 0.8092), (-4.015, -0.373, 1.113), (-4.015, -0.1854, 1.176), (-4.015, 0.00969, 1.197), (-4.015, 0.2048, 1.176), (-3.75, 0.00969, 1.074), (-3.731, 0.2048, 1.044), (-3.75, 0.009689, 6.496), (-3.749, 0.01999, 6.5), (-3.746, -0.03342, 6.482), (-3.742, -0.06887, 6.438), (-3.794, -0.03342, 6.482), (-3.786, 0.01999, 6.5), (-3.786, 0.08379, 6.5), (-3.743, 0.08379, 6.5), (-3.794, 0.1372, 6.482), (-3.737, 0.1372, 6.482), (-3.734, 0.1727, 6.438), (-4.015, 0.3924, 1.113), (-3.57, -0.5603, 0.7907), (-3.999, -0.5459, 1.004)], [], [(3, 4, 15, 13, 11, 10, 9, 1, 0), (0, 1, 2), (0, 2, 5, 3), (6, 8, 4, 3, 5), (9, 6, 5, 2, 1), (8, 6, 7, 44), (7, 6, 9, 10), (32, 7, 10, 11, 12), (13, 14, 43, 12, 11), (15, 16, 18, 19, 37, 38, 39, 41, 14, 13), (4, 8, 44, 30, 29, 28, 27, 17, 16, 15), (45, 23, 22, 20, 18, 16, 17, 46), (20, 21, 36, 19, 18), (24, 25, 21, 20, 22), (26, 24, 22, 23), (28, 25, 24, 27), (27, 24, 26, 46, 17), (29, 31, 25, 28), (30, 32, 31, 29), (25, 31, 33, 35, 36, 21), (31, 32, 12, 43, 42, 40, 34, 33), (35, 33, 34, 38, 37), (36, 35, 37, 19), (34, 40, 39, 38), (41, 39, 40, 42), (14, 41, 42, 43), (44, 7, 32, 30), (46, 26, 45), (45, 26, 23)])
me_fin_3.polygons.foreach_set('use_smooth', [True] * 29)
_uv = me_fin_3.uv_layers.new(name='UVMap')
_uv.uv.foreach_set('vector', [0.375, 0.1408, 0.3811, 0.0, 0.6034, 0.0, 0.606, 0.0138, 0.606, 0.158, 0.5516, 0.1707, 0.4392, 0.2169, 0.3867, 0.25, 0.375, 0.25, 0.375, 0.25, 0.3867, 0.25, 0.375, 0.2537, 0.125, 0.5, 0.1287, 0.5, 0.1422, 0.5272, 0.125, 0.6092, 0.4062, 0.5106, 0.4062, 0.5028, 0.3878, 0.5034, 0.3859, 0.5085, 0.4033, 0.5109, 0.4062, 0.5346, 0.4062, 0.5112, 0.4033, 0.5109, 0.3896, 0.5109, 0.3896, 0.5152, 0.4062, 0.5028, 0.4062, 0.5106, 0.4375, 0.5082, 0.4375, 0.5021, 0.4375, 0.5135, 0.4062, 0.5112, 0.4062, 0.5346, 0.4375, 0.5762, 0.4688, 0.515, 0.4375, 0.5135, 0.4375, 0.5762, 0.4514, 0.5964, 0.4688, 0.601, 0.606, 0.0138, 0.6223, 0.1003, 0.6223, 0.1406, 0.6184, 0.1422, 0.606, 0.158, 0.4564, 0.273, 0.4824, 0.273, 0.4822, 0.2697, 0.4754, 0.2493, 0.4737, 0.2468, 0.471, 0.2458, 0.4678, 0.2458, 0.4651, 0.2468, 0.4634, 0.2493, 0.4566, 0.2697, 0.3811, 1.0, 0.3847, 0.9819, 0.3891, 0.9462, 0.3919, 0.9071, 0.3928, 0.8661, 0.3919, 0.8251, 0.3891, 0.7859, 0.3847, 0.75, 0.6034, 0.75, 0.6034, 1.0, 0.375, 0.5272, 0.3843, 0.5331, 0.4967, 0.5793, 0.606, 0.6048, 0.606, 0.7362, 0.6034, 0.75, 0.3847, 0.75, 0.3843, 0.7421, 0.606, 0.6048, 0.6084, 0.6078, 0.6223, 0.6135, 0.6223, 0.6497, 0.606, 0.7362, 0.5625, 0.5135, 0.5312, 0.515, 0.5312, 0.5972, 0.5345, 0.5964, 0.5625, 0.5559, 0.5938, 0.5112, 0.5625, 0.5135, 0.5625, 0.5559, 0.5938, 0.5143, 0.5312, 0.5017, 0.5312, 0.5068, 0.5625, 0.5082, 0.5625, 0.5021, 0.5625, 0.5021, 0.5625, 0.5082, 0.5938, 0.5106, 0.5938, 0.5031, 0.5937, 0.5028, 0.5, 0.5015, 0.5, 0.5063, 0.5312, 0.5068, 0.5312, 0.5017, 0.4688, 0.5017, 0.4688, 0.5068, 0.5, 0.5063, 0.5, 0.5015, 0.5312, 0.515, 0.5, 0.5155, 0.5, 0.6033, 0.5069, 0.6031, 0.5126, 0.6024, 0.5312, 0.5972, 0.5, 0.5155, 0.4688, 0.515, 0.4688, 0.601, 0.4739, 0.6024, 0.4796, 0.6031, 0.4881, 0.6034, 0.4983, 0.6034, 0.5, 0.6033, 0.6247, 0.6148, 0.693, 0.6173, 0.7093, 0.6169, 0.7093, 0.6352, 0.6247, 0.6402, 0.6223, 0.6135, 0.6247, 0.6148, 0.6247, 0.6402, 0.6223, 0.6497, 0.7093, 0.6169, 0.7907, 0.6138, 0.7907, 0.6352, 0.7093, 0.6352, 0.875, 0.6395, 0.7907, 0.6352, 0.7907, 0.6138, 0.875, 0.6111, 0.6223, 0.1003, 0.625, 0.1105, 0.625, 0.1389, 0.6223, 0.1406, 0.4375, 0.5021, 0.4375, 0.5082, 0.4688, 0.5068, 0.4688, 0.5017, 0.5938, 0.5031, 0.5938, 0.5106, 0.5967, 0.5109, 0.5967, 0.5109, 0.5938, 0.5112, 0.5938, 0.5143])
me_fin_3.use_remesh_fix_poles = True
me_fin_3.use_remesh_preserve_attributes = False
me_fin_3.use_mirror_vertex_groups = False
me_fin_3.update()
me_fin_2 = bpy.data.meshes.new('Fin 2')
me_fin_2.from_pydata([(-2.096, 0.7749, 0.7907), (-2.114, 0.7749, 1.058), (-2.114, 0.7749, 0.7907), (-2.096, 0.9933, 0.7907), (-2.105, 1.275, 0.9305), (-2.18, 0.8294, 0.7907), (-2.194, 0.8412, 0.8092), (-2.367, 0.9336, 0.9542), (-2.194, 1.275, 1.011), (-2.194, 0.8412, 2.257), (-2.367, 0.9336, 4.824), (-2.451, 0.959, 6.067), (-2.555, 0.9905, 6.35), (-2.451, 1.247, 6.067), (-2.587, 1.074, 6.438), (-2.447, 1.275, 6.008), (-2.969, 1.275, 6.008), (-3.305, 1.275, 1.012), (-2.965, 1.247, 6.067), (-2.829, 1.074, 6.438), (-2.965, 0.9846, 6.067), (-2.945, 0.9905, 6.12), (-3.133, 0.9336, 3.571), (-3.306, 0.8412, 1.004), (-3.133, 0.9336, 0.9542), (-2.945, 0.9905, 1.044), (-3.306, 0.8412, 0.8092), (-3.133, 1.275, 1.113), (-2.945, 1.275, 1.176), (-2.75, 1.275, 1.197), (-2.555, 1.275, 1.176), (-2.75, 1.01, 1.074), (-2.555, 0.9905, 1.044), (-2.75, 1.01, 6.496), (-2.74, 1.009, 6.5), (-2.793, 1.005, 6.482), (-2.829, 1.002, 6.438), (-2.793, 1.054, 6.482), (-2.74, 1.045, 6.5), (-2.676, 1.045, 6.5), (-2.676, 1.002, 6.5), (-2.622, 1.054, 6.482), (-2.622, 0.9971, 6.482), (-2.587, 0.9936, 6.438), (-2.367, 1.275, 1.113), (-3.32, 0.8294, 0.7907), (-3.306, 1.259, 1.004)], [], [(3, 4, 15, 13, 11, 10, 9, 1, 0), (0, 1, 2), (0, 2, 5, 3), (6, 8, 4, 3, 5), (9, 6, 5, 2, 1), (8, 6, 7, 44), (7, 6, 9, 10), (32, 7, 10, 11, 12), (13, 14, 43, 12, 11), (15, 16, 18, 19, 37, 38, 39, 41, 14, 13), (4, 8, 44, 30, 29, 28, 27, 17, 16, 15), (45, 23, 22, 20, 18, 16, 17, 46), (20, 21, 36, 19, 18), (24, 25, 21, 20, 22), (26, 24, 22, 23), (28, 25, 24, 27), (27, 24, 26, 46, 17), (29, 31, 25, 28), (30, 32, 31, 29), (25, 31, 33, 35, 36, 21), (31, 32, 12, 43, 42, 40, 34, 33), (35, 33, 34, 38, 37), (36, 35, 37, 19), (34, 40, 39, 38), (41, 39, 40, 42), (14, 41, 42, 43), (44, 7, 32, 30), (46, 26, 45), (45, 26, 23)])
me_fin_2.polygons.foreach_set('use_smooth', [True] * 29)
_uv = me_fin_2.uv_layers.new(name='UVMap')
_uv.uv.foreach_set('vector', [0.375, 0.1408, 0.3811, 0.0, 0.6034, 0.0, 0.606, 0.0138, 0.606, 0.158, 0.5516, 0.1707, 0.4392, 0.2169, 0.3867, 0.25, 0.375, 0.25, 0.375, 0.25, 0.3867, 0.25, 0.375, 0.2537, 0.125, 0.5, 0.1287, 0.5, 0.1422, 0.5272, 0.125, 0.6092, 0.4062, 0.5106, 0.4062, 0.5028, 0.3878, 0.5034, 0.3859, 0.5085, 0.4033, 0.5109, 0.4062, 0.5346, 0.4062, 0.5112, 0.4033, 0.5109, 0.3896, 0.5109, 0.3896, 0.5152, 0.4062, 0.5028, 0.4062, 0.5106, 0.4375, 0.5082, 0.4375, 0.5021, 0.4375, 0.5135, 0.4062, 0.5112, 0.4062, 0.5346, 0.4375, 0.5762, 0.4688, 0.515, 0.4375, 0.5135, 0.4375, 0.5762, 0.4514, 0.5964, 0.4688, 0.601, 0.606, 0.0138, 0.6223, 0.1003, 0.6223, 0.1406, 0.6184, 0.1422, 0.606, 0.158, 0.4564, 0.273, 0.4824, 0.273, 0.4822, 0.2697, 0.4754, 0.2493, 0.4737, 0.2468, 0.471, 0.2458, 0.4678, 0.2458, 0.4651, 0.2468, 0.4634, 0.2493, 0.4566, 0.2697, 0.3811, 1.0, 0.3847, 0.9819, 0.3891, 0.9462, 0.3919, 0.9071, 0.3928, 0.8661, 0.3919, 0.8251, 0.3891, 0.7859, 0.3847, 0.75, 0.6034, 0.75, 0.6034, 1.0, 0.375, 0.5272, 0.3843, 0.5331, 0.4967, 0.5793, 0.606, 0.6048, 0.606, 0.7362, 0.6034, 0.75, 0.3847, 0.75, 0.3843, 0.7421, 0.606, 0.6048, 0.6084, 0.6078, 0.6223, 0.6135, 0.6223, 0.6497, 0.606, 0.7362, 0.5625, 0.5135, 0.5312, 0.515, 0.5312, 0.5972, 0.5345, 0.5964, 0.5625, 0.5559, 0.5938, 0.5112, 0.5625, 0.5135, 0.5625, 0.5559, 0.5938, 0.5143, 0.5312, 0.5017, 0.5312, 0.5068, 0.5625, 0.5082, 0.5625, 0.5021, 0.5625, 0.5021, 0.5625, 0.5082, 0.5938, 0.5106, 0.5938, 0.5031, 0.5937, 0.5028, 0.5, 0.5015, 0.5, 0.5063, 0.5312, 0.5068, 0.5312, 0.5017, 0.4688, 0.5017, 0.4688, 0.5068, 0.5, 0.5063, 0.5, 0.5015, 0.5312, 0.515, 0.5, 0.5155, 0.5, 0.6033, 0.5069, 0.6031, 0.5126, 0.6024, 0.5312, 0.5972, 0.5, 0.5155, 0.4688, 0.515, 0.4688, 0.601, 0.4739, 0.6024, 0.4796, 0.6031, 0.4881, 0.6034, 0.4983, 0.6034, 0.5, 0.6033, 0.6247, 0.6148, 0.693, 0.6173, 0.7093, 0.6169, 0.7093, 0.6352, 0.6247, 0.6402, 0.6223, 0.6135, 0.6247, 0.6148, 0.6247, 0.6402, 0.6223, 0.6497, 0.7093, 0.6169, 0.7907, 0.6138, 0.7907, 0.6352, 0.7093, 0.6352, 0.875, 0.6395, 0.7907, 0.6352, 0.7907, 0.6138, 0.875, 0.6111, 0.6223, 0.1003, 0.625, 0.1105, 0.625, 0.1389, 0.6223, 0.1406, 0.4375, 0.5021, 0.4375, 0.5082, 0.4688, 0.5068, 0.4688, 0.5017, 0.5938, 0.5031, 0.5938, 0.5106, 0.5967, 0.5109, 0.5967, 0.5109, 0.5938, 0.5112, 0.5938, 0.5143])
me_fin_2.use_remesh_fix_poles = True
me_fin_2.use_remesh_preserve_attributes = False
me_fin_2.use_mirror_vertex_groups = False
me_fin_2.update()
arm_armature = bpy.data.armatures.new('Armature')  # bones are not reproduced

# ---- objects
ob_support = bpy.data.objects.new('Support', me_support)
ob_fin_4 = bpy.data.objects.new('Fin 4', me_fin_4)
ob_fin_1 = bpy.data.objects.new('Fin 1', me_fin_1)
ob_fin_3 = bpy.data.objects.new('Fin 3', me_fin_3)
ob_fin_2 = bpy.data.objects.new('Fin 2', me_fin_2)
ob_left_booster_armature = bpy.data.objects.new('Left Booster Armature', arm_armature)

# ---- transforms, parenting, visibility, modifiers, constraints
ob_support.parent = ob_left_booster_armature
ob_support.matrix_parent_inverse = Matrix(((1.0, -0.0, -0.0, 2.75), (-0.0, 0.0, 1.0, -1.041), (0.0, -1.0, 0.0, 0.00969), (0.0, 0.0, -0.0, 1.0)))
ob_support.location = (0.0, 0.0, 0.0)
ob_support.lineart.crease_threshold = 0.0
ob_fin_4.parent = ob_left_booster_armature
ob_fin_4.matrix_parent_inverse = Matrix(((1.0, -0.0, -0.0, 2.18), (-0.0, 0.0, 1.0, -1.791), (-0.0, -1.0, 0.0, -0.81), (0.0, 0.0, -0.0, 1.0)))
ob_fin_4.location = (0.0, 0.0, 0.0)
ob_fin_4.lineart.crease_threshold = 0.0
ob_fin_1.parent = ob_left_booster_armature
ob_fin_1.matrix_parent_inverse = Matrix(((1.0, -0.0, -0.0, 1.93), (-0.0, 0.0, 1.0, -1.791), (0.0, -1.0, 0.0, 0.5796), (0.0, 0.0, -0.0, 1.0)))
ob_fin_1.location = (0.0, 0.0, 0.0)
ob_fin_1.lineart.crease_threshold = 0.0
ob_fin_3.parent = ob_left_booster_armature
ob_fin_3.matrix_parent_inverse = Matrix(((1.0, -0.0, -0.0, 3.57), (-0.0, 0.0, 1.0, -1.791), (-0.0, -1.0, 0.0, -0.5603), (0.0, 0.0, -0.0, 1.0)))
ob_fin_3.location = (0.0, 0.0, 0.0)
ob_fin_3.lineart.crease_threshold = 0.0
ob_fin_2.parent = ob_left_booster_armature
ob_fin_2.matrix_parent_inverse = Matrix(((1.0, -0.0, -0.0, 3.32), (-0.0, 0.0, 1.0, -1.791), (0.0, -1.0, 0.0, 0.8294), (0.0, 0.0, -0.0, 1.0)))
ob_fin_2.location = (0.0, 0.0, 0.0)
ob_fin_2.lineart.crease_threshold = 0.0
ob_left_booster_armature.location = (0.0, 0.0, 0.0)
ob_left_booster_armature.lineart.crease_threshold = 0.0

# ---- collection membership
col_collection.objects.link(ob_support)
col_collection.objects.link(ob_fin_4)
col_collection.objects.link(ob_fin_1)
col_collection.objects.link(ob_fin_3)
col_collection.objects.link(ob_fin_2)
col_collection.objects.link(ob_left_booster_armature)

# ---- scene / render settings (as saved in the file)
scene.frame_start = 1; scene.frame_end = 250; scene.frame_set(1)
scene.render.engine = 'BLENDER_EEVEE_NEXT'
scene.cycles.use_denoising = False
scene.cycles.samples = 128
scene.cycles.sampling_pattern = 'TABULATED_SOBOL'
scene.cycles.use_adaptive_sampling = False
scene.cycles.use_light_tree = False
scene.view_settings.view_transform = 'Filmic'
bpy.context.view_layer.update()

# ---- added for rendering (the .blend has no active camera and no usable light): camera, sun
cam_auto = bpy.data.cameras.new('AutoCamera')
cam_auto.lens = 50.0
cam_auto.sensor_width = 36.0
cam_auto.clip_end = 1000.0
ob_auto_camera = bpy.data.objects.new('AutoCamera', cam_auto)
scene.collection.objects.link(ob_auto_camera)
ob_auto_camera.location = (20.5013, -27.8919, 31.0789)
ob_auto_camera.rotation_euler = (1.09748, -7.21219e-08, 0.694738)
scene.camera = ob_auto_camera
light_auto_sun = bpy.data.lights.new('AutoSun', 'SUN')
light_auto_sun.energy = 3.0
light_auto_sun.angle = 0.0523599
ob_auto_sun = bpy.data.objects.new('AutoSun', light_auto_sun)
scene.collection.objects.link(ob_auto_sun)
ob_auto_sun.rotation_euler = (0.872665, 0.174533, 0.523599)
bpy.context.view_layer.update()
